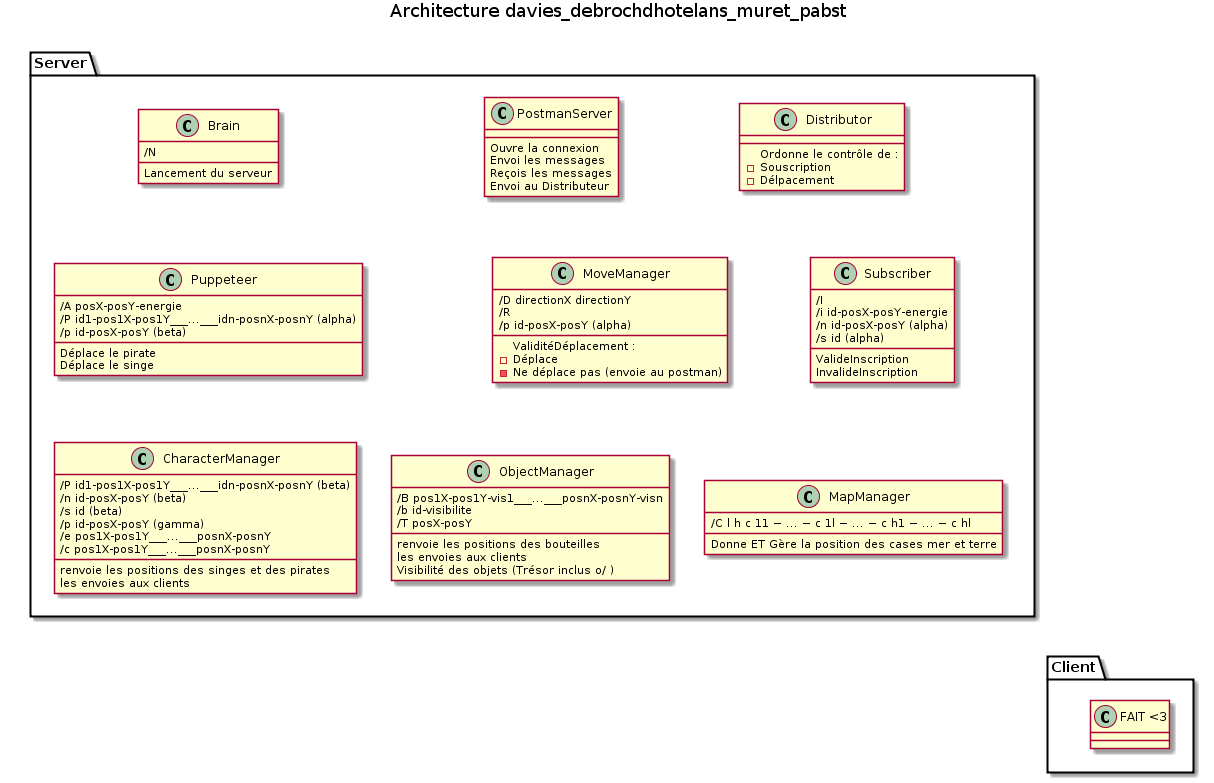

The diagram above was rendered by PlantUML. Its source (embedded in the PNG):
@startuml
title Architecture davies_debrochdhotelans_muret_pabst
package Server{
	class Brain{
		/N
		__
		Lancement du serveur
	}
	Class PostmanServer{
		 
		__
		Ouvre la connexion
		Envoi les messages
		Reçois les messages
		Envoi au Distributeur
	}
	class Distributor{
		 
		__
		Ordonne le contrôle de :
		- Souscription
		- Délpacement
	}
	class Puppeteer{
		/A posX-posY-energie
		/P id1-pos1X-pos1Y___...___idn-posnX-posnY (alpha)
		/p id-posX-posY (beta)
		__
		Déplace le pirate
		Déplace le singe
	}
	class MoveManager{
		/D directionX directionY
		/R
		/p id-posX-posY (alpha)
		__
		ValiditéDéplacement :
		- Déplace
		- Ne déplace pas (envoie au postman)
	}
	class Subscriber{
		/I
		/i id-posX-posY-energie
		/n id-posX-posY (alpha)
		/s id (alpha)
		__
		ValideInscription
		InvalideInscription
	}

	class CharacterManager{
		/P id1-pos1X-pos1Y___...___idn-posnX-posnY (beta)
		/n id-posX-posY (beta)
		/s id (beta)
		/p id-posX-posY (gamma)
		/e pos1X-pos1Y___...___posnX-posnY
		/c pos1X-pos1Y___...___posnX-posnY
		__
		renvoie les positions des singes et des pirates
		les envoies aux clients
	}
	class ObjectManager{
		/B pos1X-pos1Y-vis1___...___posnX-posnY-visn
		/b id-visibilite
		/T posX-posY
		__
		renvoie les positions des bouteilles
		les envoies aux clients
		Visibilité des objets (Trésor inclus o/ )
	}
	class MapManager{
		/C l h c 11 ? ... ? c 1l ? ... ? c h1 ? ... ? c hl
		__
		Donne ET Gère la position des cases mer et terre
	}
}

package Client{
	class "FAIT <3"
}

Server -[hidden]down--- Client

@enduml